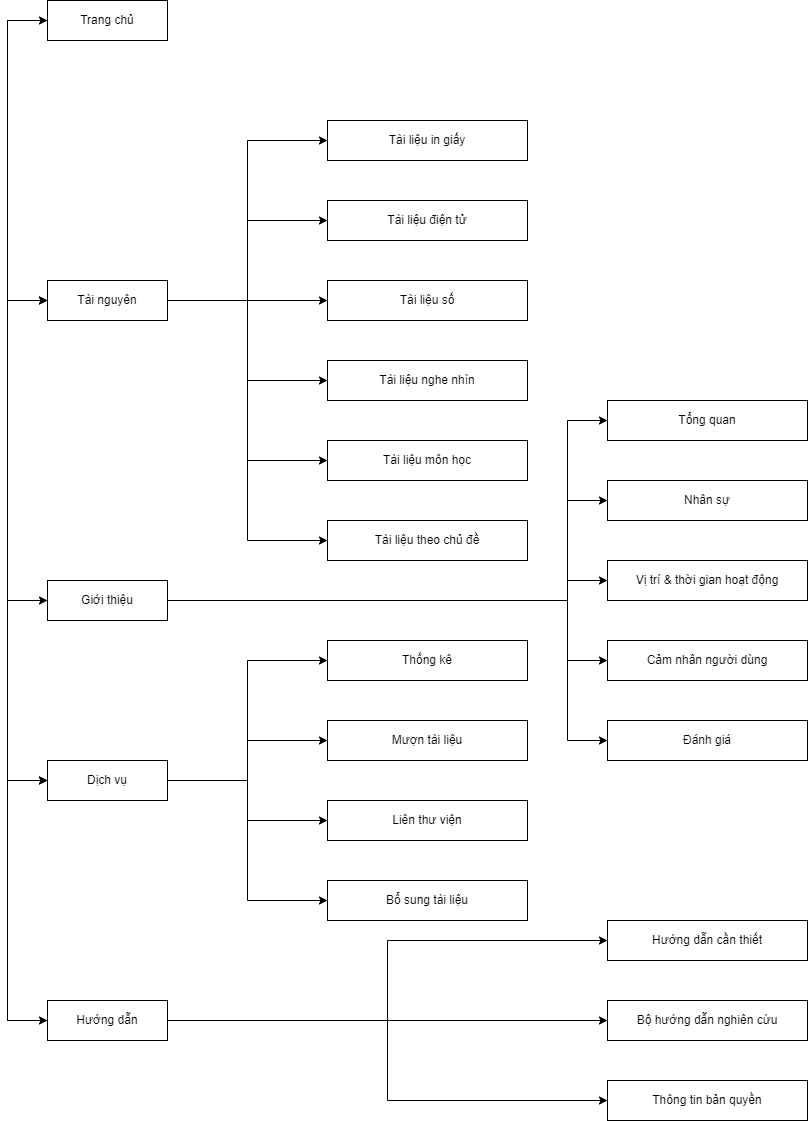

The diagram above was exported from draw.io. Its source (the exported page's mxGraphModel, read from the mxfile embedded in the PNG):
<mxGraphModel dx="1278" dy="1639" grid="1" gridSize="10" guides="1" tooltips="1" connect="1" arrows="1" fold="1" page="1" pageScale="1" pageWidth="850" pageHeight="1100" math="0" shadow="0">
  <root>
    <mxCell id="0" />
    <mxCell id="1" parent="0" />
    <mxCell id="8t90mL8ApfCqjC0y695K-24" style="edgeStyle=orthogonalEdgeStyle;rounded=0;orthogonalLoop=1;jettySize=auto;html=1;entryX=0;entryY=0.5;entryDx=0;entryDy=0;" edge="1" parent="1" source="8t90mL8ApfCqjC0y695K-1" target="8t90mL8ApfCqjC0y695K-7">
      <mxGeometry relative="1" as="geometry" />
    </mxCell>
    <mxCell id="8t90mL8ApfCqjC0y695K-25" style="edgeStyle=orthogonalEdgeStyle;rounded=0;orthogonalLoop=1;jettySize=auto;html=1;entryX=0;entryY=0.5;entryDx=0;entryDy=0;" edge="1" parent="1" source="8t90mL8ApfCqjC0y695K-1" target="8t90mL8ApfCqjC0y695K-6">
      <mxGeometry relative="1" as="geometry" />
    </mxCell>
    <mxCell id="8t90mL8ApfCqjC0y695K-26" style="edgeStyle=orthogonalEdgeStyle;rounded=0;orthogonalLoop=1;jettySize=auto;html=1;entryX=0;entryY=0.5;entryDx=0;entryDy=0;" edge="1" parent="1" source="8t90mL8ApfCqjC0y695K-1" target="8t90mL8ApfCqjC0y695K-5">
      <mxGeometry relative="1" as="geometry" />
    </mxCell>
    <mxCell id="8t90mL8ApfCqjC0y695K-27" style="edgeStyle=orthogonalEdgeStyle;rounded=0;orthogonalLoop=1;jettySize=auto;html=1;entryX=0;entryY=0.5;entryDx=0;entryDy=0;" edge="1" parent="1" source="8t90mL8ApfCqjC0y695K-1" target="8t90mL8ApfCqjC0y695K-4">
      <mxGeometry relative="1" as="geometry" />
    </mxCell>
    <mxCell id="8t90mL8ApfCqjC0y695K-28" style="edgeStyle=orthogonalEdgeStyle;rounded=0;orthogonalLoop=1;jettySize=auto;html=1;entryX=0;entryY=0.5;entryDx=0;entryDy=0;" edge="1" parent="1" source="8t90mL8ApfCqjC0y695K-1" target="8t90mL8ApfCqjC0y695K-3">
      <mxGeometry relative="1" as="geometry" />
    </mxCell>
    <mxCell id="8t90mL8ApfCqjC0y695K-29" style="edgeStyle=orthogonalEdgeStyle;rounded=0;orthogonalLoop=1;jettySize=auto;html=1;entryX=0;entryY=0.5;entryDx=0;entryDy=0;" edge="1" parent="1" source="8t90mL8ApfCqjC0y695K-1" target="8t90mL8ApfCqjC0y695K-2">
      <mxGeometry relative="1" as="geometry" />
    </mxCell>
    <mxCell id="8t90mL8ApfCqjC0y695K-44" style="edgeStyle=orthogonalEdgeStyle;rounded=0;orthogonalLoop=1;jettySize=auto;html=1;entryX=0;entryY=0.5;entryDx=0;entryDy=0;" edge="1" parent="1" source="8t90mL8ApfCqjC0y695K-1" target="8t90mL8ApfCqjC0y695K-23">
      <mxGeometry relative="1" as="geometry">
        <Array as="points">
          <mxPoint x="40" y="180" />
          <mxPoint x="40" y="-100" />
        </Array>
      </mxGeometry>
    </mxCell>
    <mxCell id="8t90mL8ApfCqjC0y695K-1" value="Tài nguyên" style="rounded=0;whiteSpace=wrap;html=1;fillColor=none;" vertex="1" parent="1">
      <mxGeometry x="80" y="160" width="120" height="40" as="geometry" />
    </mxCell>
    <mxCell id="8t90mL8ApfCqjC0y695K-2" value="Tài liệu theo chủ đề" style="rounded=0;whiteSpace=wrap;html=1;fillColor=none;" vertex="1" parent="1">
      <mxGeometry x="360" y="400" width="200" height="40" as="geometry" />
    </mxCell>
    <mxCell id="8t90mL8ApfCqjC0y695K-3" value="Tài liệu môn học" style="rounded=0;whiteSpace=wrap;html=1;fillColor=none;" vertex="1" parent="1">
      <mxGeometry x="360" y="320" width="200" height="40" as="geometry" />
    </mxCell>
    <mxCell id="8t90mL8ApfCqjC0y695K-4" value="Tài liệu nghe nhìn" style="rounded=0;whiteSpace=wrap;html=1;fillColor=none;" vertex="1" parent="1">
      <mxGeometry x="360" y="240" width="200" height="40" as="geometry" />
    </mxCell>
    <mxCell id="8t90mL8ApfCqjC0y695K-5" value="Tài liệu số" style="rounded=0;whiteSpace=wrap;html=1;fillColor=none;" vertex="1" parent="1">
      <mxGeometry x="360" y="160" width="200" height="40" as="geometry" />
    </mxCell>
    <mxCell id="8t90mL8ApfCqjC0y695K-6" value="Tài liệu điện tử" style="rounded=0;whiteSpace=wrap;html=1;fillColor=none;" vertex="1" parent="1">
      <mxGeometry x="360" y="80" width="200" height="40" as="geometry" />
    </mxCell>
    <mxCell id="8t90mL8ApfCqjC0y695K-7" value="Tài liệu in giấy" style="rounded=0;whiteSpace=wrap;html=1;fillColor=none;" vertex="1" parent="1">
      <mxGeometry x="360" width="200" height="40" as="geometry" />
    </mxCell>
    <mxCell id="8t90mL8ApfCqjC0y695K-35" style="edgeStyle=orthogonalEdgeStyle;rounded=0;orthogonalLoop=1;jettySize=auto;html=1;entryX=0;entryY=0.5;entryDx=0;entryDy=0;" edge="1" parent="1" source="8t90mL8ApfCqjC0y695K-8" target="8t90mL8ApfCqjC0y695K-12">
      <mxGeometry relative="1" as="geometry" />
    </mxCell>
    <mxCell id="8t90mL8ApfCqjC0y695K-37" style="edgeStyle=orthogonalEdgeStyle;rounded=0;orthogonalLoop=1;jettySize=auto;html=1;entryX=0;entryY=0.5;entryDx=0;entryDy=0;" edge="1" parent="1" source="8t90mL8ApfCqjC0y695K-8" target="8t90mL8ApfCqjC0y695K-11">
      <mxGeometry relative="1" as="geometry" />
    </mxCell>
    <mxCell id="8t90mL8ApfCqjC0y695K-38" style="edgeStyle=orthogonalEdgeStyle;rounded=0;orthogonalLoop=1;jettySize=auto;html=1;entryX=0;entryY=0.5;entryDx=0;entryDy=0;" edge="1" parent="1" source="8t90mL8ApfCqjC0y695K-8" target="8t90mL8ApfCqjC0y695K-10">
      <mxGeometry relative="1" as="geometry" />
    </mxCell>
    <mxCell id="8t90mL8ApfCqjC0y695K-39" style="edgeStyle=orthogonalEdgeStyle;rounded=0;orthogonalLoop=1;jettySize=auto;html=1;entryX=0;entryY=0.5;entryDx=0;entryDy=0;" edge="1" parent="1" source="8t90mL8ApfCqjC0y695K-8" target="8t90mL8ApfCqjC0y695K-9">
      <mxGeometry relative="1" as="geometry" />
    </mxCell>
    <mxCell id="8t90mL8ApfCqjC0y695K-46" style="edgeStyle=orthogonalEdgeStyle;rounded=0;orthogonalLoop=1;jettySize=auto;html=1;entryX=0;entryY=0.5;entryDx=0;entryDy=0;" edge="1" parent="1" source="8t90mL8ApfCqjC0y695K-8" target="8t90mL8ApfCqjC0y695K-13">
      <mxGeometry relative="1" as="geometry">
        <Array as="points">
          <mxPoint x="40" y="660" />
          <mxPoint x="40" y="480" />
        </Array>
      </mxGeometry>
    </mxCell>
    <mxCell id="8t90mL8ApfCqjC0y695K-48" style="edgeStyle=orthogonalEdgeStyle;rounded=0;orthogonalLoop=1;jettySize=auto;html=1;entryX=0;entryY=0.5;entryDx=0;entryDy=0;" edge="1" parent="1" source="8t90mL8ApfCqjC0y695K-8" target="8t90mL8ApfCqjC0y695K-22">
      <mxGeometry relative="1" as="geometry">
        <Array as="points">
          <mxPoint x="40" y="660" />
          <mxPoint x="40" y="900" />
        </Array>
      </mxGeometry>
    </mxCell>
    <mxCell id="8t90mL8ApfCqjC0y695K-8" value="Dịch vụ" style="rounded=0;whiteSpace=wrap;html=1;fillColor=none;" vertex="1" parent="1">
      <mxGeometry x="80" y="640" width="120" height="40" as="geometry" />
    </mxCell>
    <mxCell id="8t90mL8ApfCqjC0y695K-9" value="Bổ sung tài liệu" style="rounded=0;whiteSpace=wrap;html=1;fillColor=none;" vertex="1" parent="1">
      <mxGeometry x="360" y="760" width="200" height="40" as="geometry" />
    </mxCell>
    <mxCell id="8t90mL8ApfCqjC0y695K-10" value="Liên thư viện" style="rounded=0;whiteSpace=wrap;html=1;fillColor=none;" vertex="1" parent="1">
      <mxGeometry x="360" y="680" width="200" height="40" as="geometry" />
    </mxCell>
    <mxCell id="8t90mL8ApfCqjC0y695K-11" value="Mượn tài liệu" style="rounded=0;whiteSpace=wrap;html=1;fillColor=none;" vertex="1" parent="1">
      <mxGeometry x="360" y="600" width="200" height="40" as="geometry" />
    </mxCell>
    <mxCell id="8t90mL8ApfCqjC0y695K-12" value="Thống kê" style="rounded=0;whiteSpace=wrap;html=1;fillColor=none;" vertex="1" parent="1">
      <mxGeometry x="360" y="520" width="200" height="40" as="geometry" />
    </mxCell>
    <mxCell id="8t90mL8ApfCqjC0y695K-30" style="edgeStyle=orthogonalEdgeStyle;rounded=0;orthogonalLoop=1;jettySize=auto;html=1;entryX=0;entryY=0.5;entryDx=0;entryDy=0;" edge="1" parent="1" source="8t90mL8ApfCqjC0y695K-13" target="8t90mL8ApfCqjC0y695K-16">
      <mxGeometry relative="1" as="geometry">
        <Array as="points">
          <mxPoint x="600" y="480" />
          <mxPoint x="600" y="300" />
        </Array>
      </mxGeometry>
    </mxCell>
    <mxCell id="8t90mL8ApfCqjC0y695K-31" style="edgeStyle=orthogonalEdgeStyle;rounded=0;orthogonalLoop=1;jettySize=auto;html=1;entryX=0;entryY=0.5;entryDx=0;entryDy=0;" edge="1" parent="1" source="8t90mL8ApfCqjC0y695K-13" target="8t90mL8ApfCqjC0y695K-14">
      <mxGeometry relative="1" as="geometry">
        <Array as="points">
          <mxPoint x="600" y="480" />
          <mxPoint x="600" y="380" />
        </Array>
      </mxGeometry>
    </mxCell>
    <mxCell id="8t90mL8ApfCqjC0y695K-32" style="edgeStyle=orthogonalEdgeStyle;rounded=0;orthogonalLoop=1;jettySize=auto;html=1;entryX=0;entryY=0.5;entryDx=0;entryDy=0;" edge="1" parent="1" source="8t90mL8ApfCqjC0y695K-13" target="8t90mL8ApfCqjC0y695K-18">
      <mxGeometry relative="1" as="geometry">
        <Array as="points">
          <mxPoint x="600" y="480" />
          <mxPoint x="600" y="460" />
        </Array>
      </mxGeometry>
    </mxCell>
    <mxCell id="8t90mL8ApfCqjC0y695K-33" style="edgeStyle=orthogonalEdgeStyle;rounded=0;orthogonalLoop=1;jettySize=auto;html=1;entryX=0;entryY=0.5;entryDx=0;entryDy=0;" edge="1" parent="1" source="8t90mL8ApfCqjC0y695K-13" target="8t90mL8ApfCqjC0y695K-17">
      <mxGeometry relative="1" as="geometry">
        <Array as="points">
          <mxPoint x="600" y="480" />
          <mxPoint x="600" y="540" />
        </Array>
      </mxGeometry>
    </mxCell>
    <mxCell id="8t90mL8ApfCqjC0y695K-34" style="edgeStyle=orthogonalEdgeStyle;rounded=0;orthogonalLoop=1;jettySize=auto;html=1;entryX=0;entryY=0.5;entryDx=0;entryDy=0;" edge="1" parent="1" source="8t90mL8ApfCqjC0y695K-13" target="8t90mL8ApfCqjC0y695K-15">
      <mxGeometry relative="1" as="geometry">
        <Array as="points">
          <mxPoint x="600" y="480" />
          <mxPoint x="600" y="620" />
        </Array>
      </mxGeometry>
    </mxCell>
    <mxCell id="8t90mL8ApfCqjC0y695K-45" style="edgeStyle=orthogonalEdgeStyle;rounded=0;orthogonalLoop=1;jettySize=auto;html=1;entryX=0;entryY=0.5;entryDx=0;entryDy=0;" edge="1" parent="1" source="8t90mL8ApfCqjC0y695K-13" target="8t90mL8ApfCqjC0y695K-8">
      <mxGeometry relative="1" as="geometry">
        <Array as="points">
          <mxPoint x="40" y="480" />
          <mxPoint x="40" y="660" />
        </Array>
      </mxGeometry>
    </mxCell>
    <mxCell id="8t90mL8ApfCqjC0y695K-49" style="edgeStyle=orthogonalEdgeStyle;rounded=0;orthogonalLoop=1;jettySize=auto;html=1;entryX=0;entryY=0.5;entryDx=0;entryDy=0;" edge="1" parent="1" source="8t90mL8ApfCqjC0y695K-13" target="8t90mL8ApfCqjC0y695K-1">
      <mxGeometry relative="1" as="geometry">
        <Array as="points">
          <mxPoint x="40" y="480" />
          <mxPoint x="40" y="180" />
        </Array>
      </mxGeometry>
    </mxCell>
    <mxCell id="8t90mL8ApfCqjC0y695K-13" value="Giới thiệu" style="rounded=0;whiteSpace=wrap;html=1;fillColor=none;" vertex="1" parent="1">
      <mxGeometry x="80" y="460" width="120" height="40" as="geometry" />
    </mxCell>
    <mxCell id="8t90mL8ApfCqjC0y695K-14" value="Nhân sự" style="rounded=0;whiteSpace=wrap;html=1;fillColor=none;" vertex="1" parent="1">
      <mxGeometry x="640" y="360" width="200" height="40" as="geometry" />
    </mxCell>
    <mxCell id="8t90mL8ApfCqjC0y695K-15" value="Đánh giá" style="rounded=0;whiteSpace=wrap;html=1;fillColor=none;" vertex="1" parent="1">
      <mxGeometry x="640" y="600" width="200" height="40" as="geometry" />
    </mxCell>
    <mxCell id="8t90mL8ApfCqjC0y695K-16" value="Tổng quan" style="rounded=0;whiteSpace=wrap;html=1;fillColor=none;" vertex="1" parent="1">
      <mxGeometry x="640" y="280" width="200" height="40" as="geometry" />
    </mxCell>
    <mxCell id="8t90mL8ApfCqjC0y695K-17" value="Cảm nhân người dùng" style="rounded=0;whiteSpace=wrap;html=1;fillColor=none;" vertex="1" parent="1">
      <mxGeometry x="640" y="520" width="200" height="40" as="geometry" />
    </mxCell>
    <mxCell id="8t90mL8ApfCqjC0y695K-18" value="Vị trí &amp;amp; thời gian hoạt động" style="rounded=0;whiteSpace=wrap;html=1;fillColor=none;" vertex="1" parent="1">
      <mxGeometry x="640" y="440" width="200" height="40" as="geometry" />
    </mxCell>
    <mxCell id="8t90mL8ApfCqjC0y695K-19" value="Thông tin bản quyền" style="rounded=0;whiteSpace=wrap;html=1;fillColor=none;" vertex="1" parent="1">
      <mxGeometry x="640" y="960" width="200" height="40" as="geometry" />
    </mxCell>
    <mxCell id="8t90mL8ApfCqjC0y695K-20" value="Bộ hướng dẫn nghiên cứu" style="rounded=0;whiteSpace=wrap;html=1;fillColor=none;" vertex="1" parent="1">
      <mxGeometry x="640" y="880" width="200" height="40" as="geometry" />
    </mxCell>
    <mxCell id="8t90mL8ApfCqjC0y695K-21" value="Hướng dẫn cần thiết" style="rounded=0;whiteSpace=wrap;html=1;fillColor=none;" vertex="1" parent="1">
      <mxGeometry x="640" y="800" width="200" height="40" as="geometry" />
    </mxCell>
    <mxCell id="8t90mL8ApfCqjC0y695K-40" style="edgeStyle=orthogonalEdgeStyle;rounded=0;orthogonalLoop=1;jettySize=auto;html=1;entryX=0;entryY=0.5;entryDx=0;entryDy=0;" edge="1" parent="1" source="8t90mL8ApfCqjC0y695K-22" target="8t90mL8ApfCqjC0y695K-21">
      <mxGeometry relative="1" as="geometry" />
    </mxCell>
    <mxCell id="8t90mL8ApfCqjC0y695K-41" style="edgeStyle=orthogonalEdgeStyle;rounded=0;orthogonalLoop=1;jettySize=auto;html=1;entryX=0;entryY=0.5;entryDx=0;entryDy=0;" edge="1" parent="1" source="8t90mL8ApfCqjC0y695K-22" target="8t90mL8ApfCqjC0y695K-20">
      <mxGeometry relative="1" as="geometry" />
    </mxCell>
    <mxCell id="8t90mL8ApfCqjC0y695K-42" style="edgeStyle=orthogonalEdgeStyle;rounded=0;orthogonalLoop=1;jettySize=auto;html=1;entryX=0;entryY=0.5;entryDx=0;entryDy=0;" edge="1" parent="1" source="8t90mL8ApfCqjC0y695K-22" target="8t90mL8ApfCqjC0y695K-19">
      <mxGeometry relative="1" as="geometry" />
    </mxCell>
    <mxCell id="8t90mL8ApfCqjC0y695K-47" style="edgeStyle=orthogonalEdgeStyle;rounded=0;orthogonalLoop=1;jettySize=auto;html=1;" edge="1" parent="1" source="8t90mL8ApfCqjC0y695K-22">
      <mxGeometry relative="1" as="geometry">
        <mxPoint x="80" y="660" as="targetPoint" />
        <Array as="points">
          <mxPoint x="40" y="900" />
          <mxPoint x="40" y="660" />
        </Array>
      </mxGeometry>
    </mxCell>
    <mxCell id="8t90mL8ApfCqjC0y695K-22" value="Hướng dẫn" style="rounded=0;whiteSpace=wrap;html=1;fillColor=none;" vertex="1" parent="1">
      <mxGeometry x="80" y="880" width="120" height="40" as="geometry" />
    </mxCell>
    <mxCell id="8t90mL8ApfCqjC0y695K-43" style="edgeStyle=orthogonalEdgeStyle;rounded=0;orthogonalLoop=1;jettySize=auto;html=1;entryX=0;entryY=0.5;entryDx=0;entryDy=0;" edge="1" parent="1" source="8t90mL8ApfCqjC0y695K-23" target="8t90mL8ApfCqjC0y695K-1">
      <mxGeometry relative="1" as="geometry">
        <Array as="points">
          <mxPoint x="40" y="-100" />
          <mxPoint x="40" y="180" />
        </Array>
      </mxGeometry>
    </mxCell>
    <mxCell id="8t90mL8ApfCqjC0y695K-23" value="Trang chủ" style="rounded=0;whiteSpace=wrap;html=1;fillColor=none;" vertex="1" parent="1">
      <mxGeometry x="80" y="-120" width="120" height="40" as="geometry" />
    </mxCell>
  </root>
</mxGraphModel>